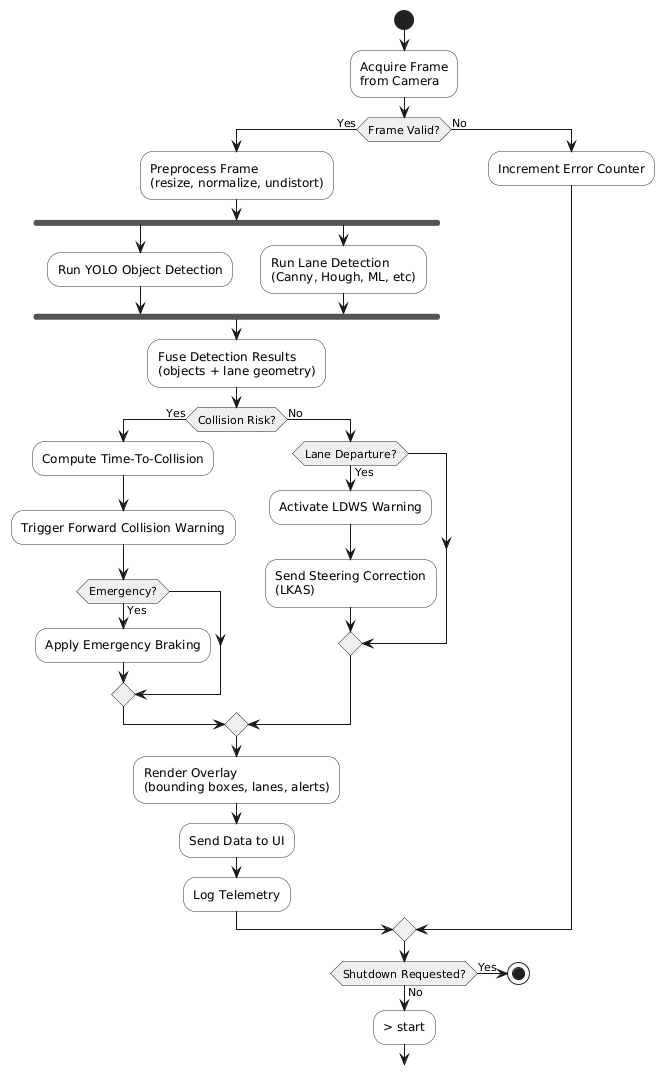

The diagram above was rendered by PlantUML. Its source (embedded in the PNG):
@startuml
skinparam activity {
    BackgroundColor #F8F9FA
    BorderColor #333333
    DiamondBorderColor #222222
    DiamondBackgroundColor #EFEFEF
    Shadowing false
}

start

:Acquire Frame\nfrom Camera;

if (Frame Valid?) then (Yes)
    :Preprocess Frame\n(resize, normalize, undistort);

    fork
        :Run YOLO Object Detection;
    fork again
        :Run Lane Detection\n(Canny, Hough, ML, etc);
    end fork

    :Fuse Detection Results\n(objects + lane geometry);

    if (Collision Risk?) then (Yes)
        :Compute Time-To-Collision;
        :Trigger Forward Collision Warning;
        if (Emergency?) then (Yes)
            :Apply Emergency Braking;
        endif
    else (No)
        if (Lane Departure?) then (Yes)
            :Activate LDWS Warning;
            :Send Steering Correction\n(LKAS);
        endif
    endif

    :Render Overlay\n(bounding boxes, lanes, alerts);
    :Send Data to UI;
    :Log Telemetry;
else (No)
    :Increment Error Counter;
endif

if (Shutdown Requested?) then (Yes)
    stop
else (No)
    -> start
endif
@enduml